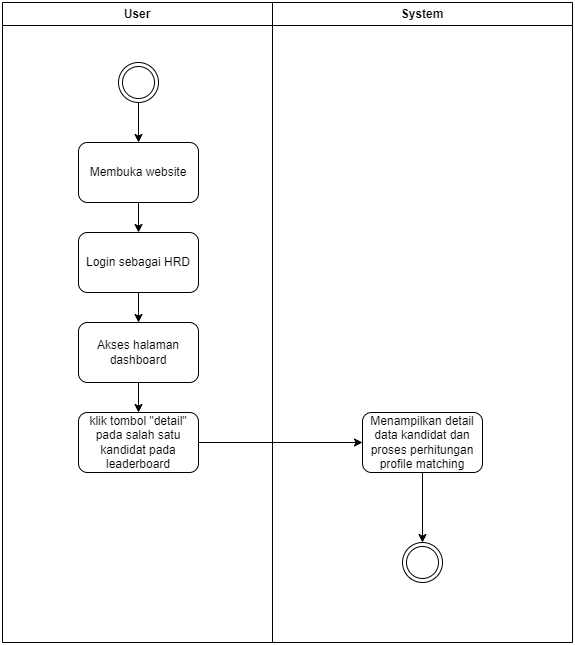

The diagram above was exported from draw.io. Its source (the exported page's mxGraphModel, read from the mxfile embedded in the PNG):
<mxGraphModel dx="1050" dy="618" grid="1" gridSize="10" guides="1" tooltips="1" connect="1" arrows="1" fold="1" page="1" pageScale="1" pageWidth="827" pageHeight="1169" math="0" shadow="0">
  <root>
    <mxCell id="0" />
    <mxCell id="1" parent="0" />
    <mxCell id="7OoAa3jwXi5hDvqf5Kdh-1" value="User" style="swimlane;whiteSpace=wrap;html=1;startSize=23;container=0;" parent="1" vertex="1">
      <mxGeometry x="144" y="60" width="270" height="640" as="geometry" />
    </mxCell>
    <mxCell id="7OoAa3jwXi5hDvqf5Kdh-2" value="System" style="swimlane;whiteSpace=wrap;html=1;container=0;" parent="1" vertex="1">
      <mxGeometry x="414" y="60" width="300" height="640" as="geometry" />
    </mxCell>
    <mxCell id="7OoAa3jwXi5hDvqf5Kdh-19" value="" style="ellipse;shape=doubleEllipse;whiteSpace=wrap;html=1;aspect=fixed;container=0;" parent="7OoAa3jwXi5hDvqf5Kdh-2" vertex="1">
      <mxGeometry x="130" y="540" width="40" height="40" as="geometry" />
    </mxCell>
    <mxCell id="7OoAa3jwXi5hDvqf5Kdh-6" style="edgeStyle=orthogonalEdgeStyle;rounded=0;orthogonalLoop=1;jettySize=auto;html=1;" parent="1" source="7OoAa3jwXi5hDvqf5Kdh-7" target="7OoAa3jwXi5hDvqf5Kdh-9" edge="1">
      <mxGeometry relative="1" as="geometry">
        <mxPoint x="280" y="200" as="targetPoint" />
      </mxGeometry>
    </mxCell>
    <mxCell id="7OoAa3jwXi5hDvqf5Kdh-7" value="" style="ellipse;shape=doubleEllipse;whiteSpace=wrap;html=1;aspect=fixed;container=0;" parent="1" vertex="1">
      <mxGeometry x="260" y="120" width="40" height="40" as="geometry" />
    </mxCell>
    <mxCell id="7OoAa3jwXi5hDvqf5Kdh-8" style="edgeStyle=orthogonalEdgeStyle;rounded=0;orthogonalLoop=1;jettySize=auto;html=1;entryX=0.5;entryY=0;entryDx=0;entryDy=0;" parent="1" source="7OoAa3jwXi5hDvqf5Kdh-9" target="7OoAa3jwXi5hDvqf5Kdh-11" edge="1">
      <mxGeometry relative="1" as="geometry" />
    </mxCell>
    <mxCell id="7OoAa3jwXi5hDvqf5Kdh-9" value="Membuka website" style="rounded=1;whiteSpace=wrap;html=1;container=0;" parent="1" vertex="1">
      <mxGeometry x="220" y="200" width="120" height="60" as="geometry" />
    </mxCell>
    <mxCell id="7OoAa3jwXi5hDvqf5Kdh-10" style="edgeStyle=orthogonalEdgeStyle;rounded=0;orthogonalLoop=1;jettySize=auto;html=1;" parent="1" source="7OoAa3jwXi5hDvqf5Kdh-11" edge="1">
      <mxGeometry relative="1" as="geometry">
        <mxPoint x="280" y="380" as="targetPoint" />
      </mxGeometry>
    </mxCell>
    <mxCell id="7OoAa3jwXi5hDvqf5Kdh-11" value="Login sebagai HRD" style="rounded=1;whiteSpace=wrap;html=1;container=0;" parent="1" vertex="1">
      <mxGeometry x="220" y="290" width="120" height="60" as="geometry" />
    </mxCell>
    <mxCell id="7OoAa3jwXi5hDvqf5Kdh-12" style="edgeStyle=orthogonalEdgeStyle;rounded=0;orthogonalLoop=1;jettySize=auto;html=1;" parent="1" source="7OoAa3jwXi5hDvqf5Kdh-13" target="7OoAa3jwXi5hDvqf5Kdh-15" edge="1">
      <mxGeometry relative="1" as="geometry" />
    </mxCell>
    <mxCell id="7OoAa3jwXi5hDvqf5Kdh-13" value="Akses halaman dashboard" style="rounded=1;whiteSpace=wrap;html=1;container=0;" parent="1" vertex="1">
      <mxGeometry x="220" y="380" width="120" height="60" as="geometry" />
    </mxCell>
    <mxCell id="7OoAa3jwXi5hDvqf5Kdh-14" style="edgeStyle=orthogonalEdgeStyle;rounded=0;orthogonalLoop=1;jettySize=auto;html=1;entryX=0;entryY=0.5;entryDx=0;entryDy=0;" parent="1" source="7OoAa3jwXi5hDvqf5Kdh-15" target="7OoAa3jwXi5hDvqf5Kdh-16" edge="1">
      <mxGeometry relative="1" as="geometry" />
    </mxCell>
    <mxCell id="7OoAa3jwXi5hDvqf5Kdh-15" value="klik tombol &quot;detail&quot; pada salah satu kandidat pada leaderboard" style="rounded=1;whiteSpace=wrap;html=1;container=0;" parent="1" vertex="1">
      <mxGeometry x="220" y="470" width="120" height="60" as="geometry" />
    </mxCell>
    <mxCell id="7OoAa3jwXi5hDvqf5Kdh-20" style="edgeStyle=orthogonalEdgeStyle;rounded=0;orthogonalLoop=1;jettySize=auto;html=1;" parent="1" source="7OoAa3jwXi5hDvqf5Kdh-16" target="7OoAa3jwXi5hDvqf5Kdh-19" edge="1">
      <mxGeometry relative="1" as="geometry" />
    </mxCell>
    <mxCell id="7OoAa3jwXi5hDvqf5Kdh-16" value="Menampilkan detail data kandidat dan proses perhitungan profile matching" style="rounded=1;whiteSpace=wrap;html=1;container=0;" parent="1" vertex="1">
      <mxGeometry x="504" y="470" width="120" height="60" as="geometry" />
    </mxCell>
  </root>
</mxGraphModel>